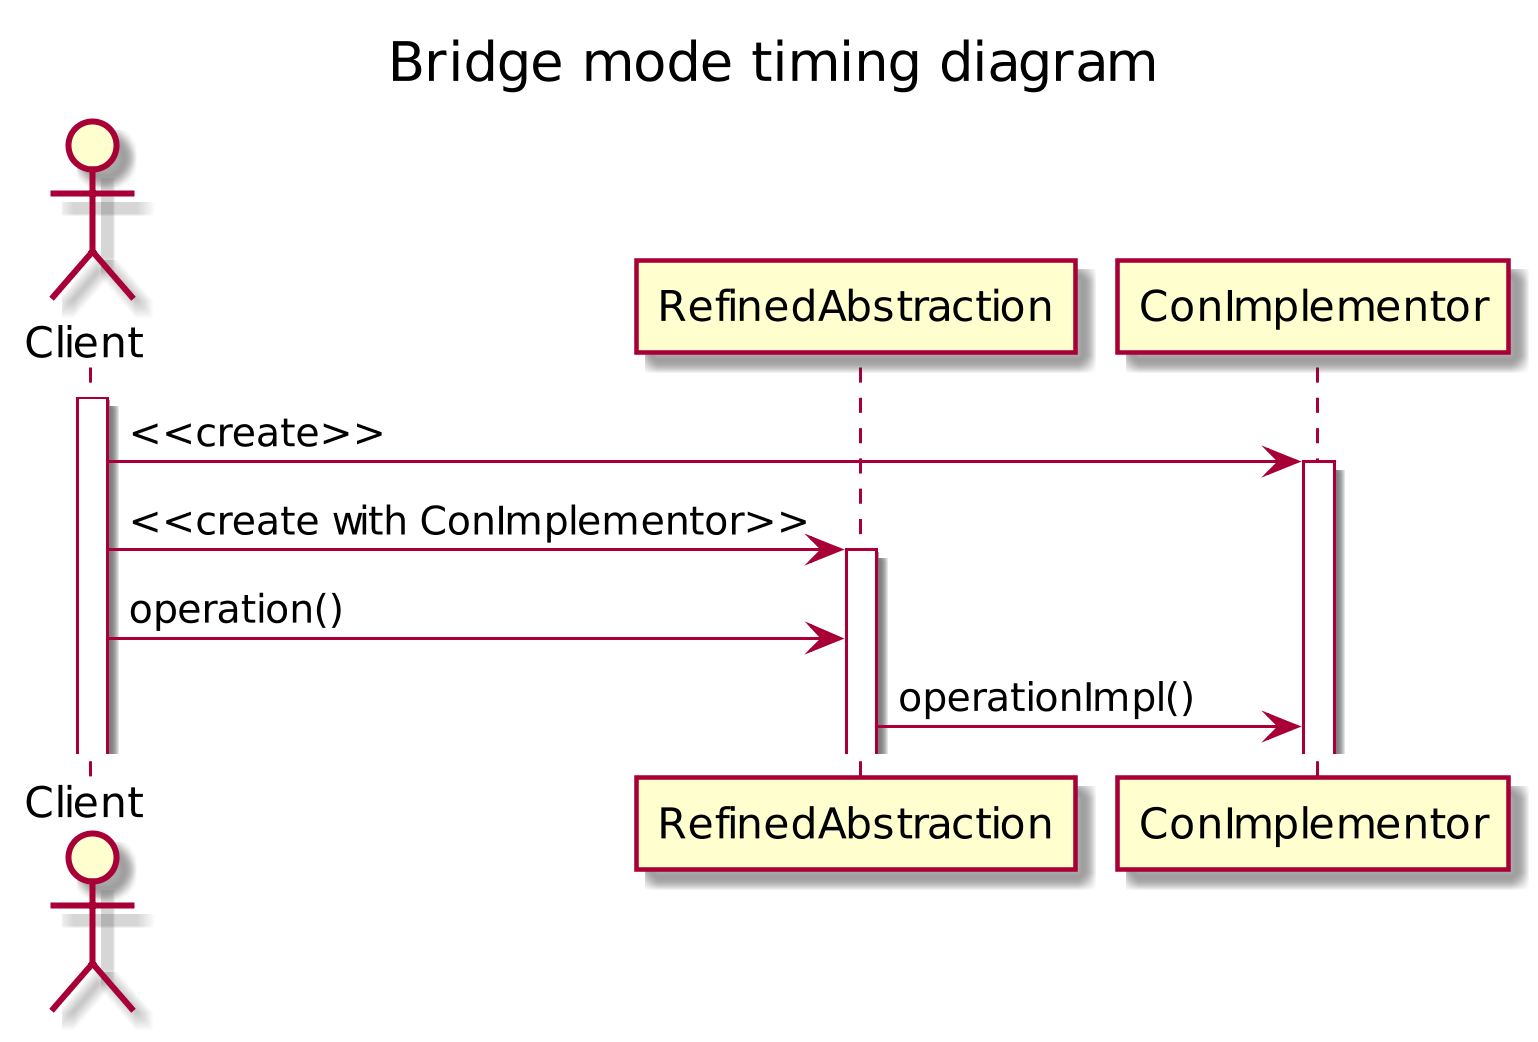

The diagram above was rendered by PlantUML. Its source (embedded in the PNG):
@startuml
scale 1024 height
title Bridge mode timing diagram

actor Client
participant RefinedAbstraction
participant ConImplementor

activate Client
Client -> ConImplementor: <<create>>
activate ConImplementor
Client -> RefinedAbstraction: <<create with ConImplementor>>
activate RefinedAbstraction
Client -> RefinedAbstraction: operation()
RefinedAbstraction -> ConImplementor: operationImpl()
@enduml